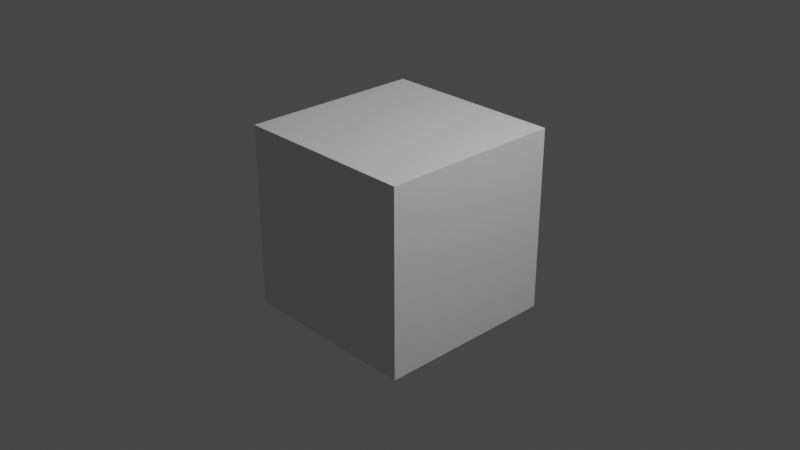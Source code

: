 # Source: main_entrance_door-close.blend  (saved by Blender 2.92.15; exported with 4.5.12 LTS)
import bpy
from mathutils import Matrix  # noqa: F401  (used for matrix-valued properties, if any)

bpy.ops.wm.read_factory_settings(use_empty=True)
scene = bpy.context.scene
scene.name = 'close'

# ---- collections
col_collection = bpy.data.collections.new('Collection'); scene.collection.children.link(col_collection)
col_main_entrance_door = bpy.data.collections.new('main_entrance_door'); scene.collection.children.link(col_main_entrance_door)

# ---- materials (node trees are filled in below, after node groups)
mat_material = bpy.data.materials.new('Material')
mat_material.alpha_threshold = 0.0
mat_material.use_transparent_shadow = False
mat_material.line_color = (0.0, 0.0, 0.0, 1.0)

# ---- material node trees
mat_material.use_nodes = True; mat_material.node_tree.nodes.clear()
_N = mat_material.node_tree.nodes; _L = mat_material.node_tree.links
n0 = _N.new('ShaderNodeOutputMaterial'); n0.name = 'Material Output'; n0.location = (300, 300)
n1 = _N.new('ShaderNodeBsdfPrincipled'); n1.name = 'Principled BSDF'; n1.location = (10, 300)
n1.distribution = 'GGX'
n1.subsurface_method = 'BURLEY'
n1.inputs[2].default_value = 0.4
n1.inputs[3].default_value = 1.45
n1.inputs[27].default_value = (0.0, 0.0, 0.0, 1.0)
n1.inputs[28].default_value = 1.0
_L.new(n1.outputs[0], n0.inputs[0])
n0.is_active_output = True

# ---- world
world_world = bpy.data.worlds.new('World'); scene.world = world_world
world_world.use_nodes = True; world_world.node_tree.nodes.clear()
_N = world_world.node_tree.nodes; _L = world_world.node_tree.links
n0 = _N.new('ShaderNodeOutputWorld'); n0.name = 'World Output'; n0.location = (300, 300)
n1 = _N.new('ShaderNodeBackground'); n1.name = 'Background'; n1.location = (10, 300)
n1.inputs[0].default_value = (0.05088, 0.05088, 0.05088, 1.0)
_L.new(n1.outputs[0], n0.inputs[0])
n0.is_active_output = True
world_world.color = (0.05088, 0.05088, 0.05088)
world_world.use_sun_shadow = False
world_world.sun_shadow_jitter_overblur = 0.0

# ---- cameras
cam_camera = bpy.data.cameras.new('Camera')
cam_camera.clip_end = 100.0
cam_camera.ortho_scale = 7.314

# ---- lights
light_light = bpy.data.lights.new('Light', 'POINT')
light_light.transmission_factor = 0.0
light_light.energy = 1000.0
light_light.shadow_soft_size = 0.1
light_light.shadow_maximum_resolution = 0.006
light_light.use_absolute_resolution = True

# ---- meshes
me_cube = bpy.data.meshes.new('Cube')
me_cube.from_pydata([(1.0, 1.0, 1.0), (1.0, 1.0, -1.0), (1.0, -1.0, 1.0), (1.0, -1.0, -1.0), (-1.0, 1.0, 1.0), (-1.0, 1.0, -1.0), (-1.0, -1.0, 1.0), (-1.0, -1.0, -1.0)], [], [(0, 4, 6, 2), (3, 2, 6, 7), (7, 6, 4, 5), (5, 1, 3, 7), (1, 0, 2, 3), (5, 4, 0, 1)])
_uv = me_cube.uv_layers.new(name='UVMap')
_uv.uv.foreach_set('vector', [0.625, 0.5, 0.875, 0.5, 0.875, 0.75, 0.625, 0.75, 0.375, 0.75, 0.625, 0.75, 0.625, 1.0, 0.375, 1.0, 0.375, 0.0, 0.625, 0.0, 0.625, 0.25, 0.375, 0.25, 0.125, 0.5, 0.375, 0.5, 0.375, 0.75, 0.125, 0.75, 0.375, 0.5, 0.625, 0.5, 0.625, 0.75, 0.375, 0.75, 0.375, 0.25, 0.625, 0.25, 0.625, 0.5, 0.375, 0.5])
me_cube.materials.append(mat_material)
me_cube.use_remesh_preserve_volume = False
me_cube.use_remesh_preserve_attributes = False
me_cube.use_mirror_vertex_groups = False
me_cube.update()
arm_main_entrance_door_qc_skeleton = bpy.data.armatures.new('main_entrance_door.qc_skeleton')  # bones are not reproduced

# ---- objects
ob_main_entrance_door_qc_skeleton_proxy = bpy.data.objects.new('main_entrance_door.qc_skeleton_proxy', arm_main_entrance_door_qc_skeleton)
ob_cube = bpy.data.objects.new('Cube', me_cube)
ob_light = bpy.data.objects.new('Light', light_light)
ob_camera = bpy.data.objects.new('Camera', cam_camera)

# ---- transforms, parenting, visibility, modifiers, constraints
ob_main_entrance_door_qc_skeleton_proxy.location = (0.0, 0.0, 0.0)
ob_main_entrance_door_qc_skeleton_proxy.empty_image_offset = (-0.5, -0.5)
ob_main_entrance_door_qc_skeleton_proxy.lineart.crease_threshold = 0.0
ob_cube.location = (0.0, 0.0, 0.0)
ob_cube.lock_rotations_4d = False
ob_cube.empty_display_type = 'ARROWS'
ob_cube.lineart.crease_threshold = 0.0
ob_light.location = (4.076, 1.005, 5.904)
ob_light.rotation_euler = (0.6503, 0.05522, 1.866)
ob_light.lock_rotations_4d = False
ob_light.empty_display_type = 'ARROWS'
ob_light.color = (0.0, 0.0, 0.0, 0.0)
ob_light.lineart.crease_threshold = 0.0
ob_camera.location = (7.359, -6.926, 4.958)
ob_camera.rotation_euler = (1.109, 0.0, 0.8149)
ob_camera.lock_rotations_4d = False
ob_camera.empty_display_type = 'ARROWS'
ob_camera.color = (0.0, 0.0, 0.0, 0.0)
ob_camera.display_type = 'WIRE'
ob_camera.lineart.crease_threshold = 0.0

# ---- collection membership
scene.collection.objects.link(ob_main_entrance_door_qc_skeleton_proxy)
col_collection.objects.link(ob_cube)
col_collection.objects.link(ob_light)
col_collection.objects.link(ob_camera)

# ---- scene / render settings (as saved in the file)
scene.camera = ob_camera
scene.frame_start = 0; scene.frame_end = 10; scene.frame_set(0)
scene.render.engine = 'BLENDER_EEVEE_NEXT'
scene.cycles.use_denoising = False
scene.cycles.samples = 128
scene.cycles.sampling_pattern = 'TABULATED_SOBOL'
scene.cycles.use_adaptive_sampling = False
scene.cycles.use_light_tree = False
scene.view_settings.view_transform = 'Filmic'
bpy.context.view_layer.update()
